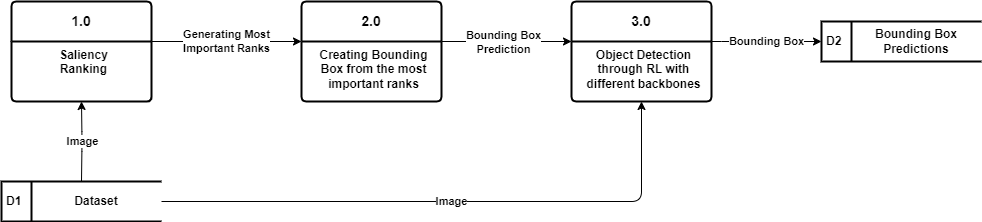

The diagram above was exported from draw.io. Its source (the exported page's mxGraphModel, read from the mxfile embedded in the PNG):
<mxGraphModel dx="1050" dy="542" grid="1" gridSize="10" guides="1" tooltips="1" connect="1" arrows="1" fold="1" page="1" pageScale="1" pageWidth="1169" pageHeight="1654" math="0" shadow="0">
  <root>
    <mxCell id="0" />
    <mxCell id="1" parent="0" />
    <mxCell id="OcAyvfWfaxJtxsPEBsyQ-1" value="&lt;b&gt;1.0&lt;/b&gt;" style="swimlane;childLayout=stackLayout;horizontal=1;startSize=40;horizontalStack=0;rounded=1;fontSize=14;fontStyle=0;strokeWidth=2;resizeParent=0;resizeLast=1;shadow=0;dashed=0;align=center;arcSize=4;whiteSpace=wrap;html=1;" vertex="1" parent="1">
      <mxGeometry x="120" y="260" width="140" height="100" as="geometry">
        <mxRectangle x="330" y="270" width="80" height="50" as="alternateBounds" />
      </mxGeometry>
    </mxCell>
    <mxCell id="OcAyvfWfaxJtxsPEBsyQ-2" value="&lt;b&gt;Saliency &lt;br&gt;Ranking&lt;/b&gt;" style="align=center;strokeColor=none;fillColor=none;spacingLeft=4;fontSize=12;verticalAlign=top;resizable=0;rotatable=0;part=1;html=1;" vertex="1" parent="OcAyvfWfaxJtxsPEBsyQ-1">
      <mxGeometry y="40" width="140" height="60" as="geometry" />
    </mxCell>
    <mxCell id="OcAyvfWfaxJtxsPEBsyQ-3" value="&lt;b&gt;Image&lt;/b&gt;" style="edgeStyle=orthogonalEdgeStyle;rounded=1;orthogonalLoop=1;jettySize=auto;html=1;exitX=0.5;exitY=0;exitDx=0;exitDy=0;entryX=0.5;entryY=1;entryDx=0;entryDy=0;" edge="1" parent="1" target="OcAyvfWfaxJtxsPEBsyQ-1">
      <mxGeometry relative="1" as="geometry">
        <mxPoint x="190" y="440" as="sourcePoint" />
      </mxGeometry>
    </mxCell>
    <mxCell id="OcAyvfWfaxJtxsPEBsyQ-6" value="&lt;b&gt;Generating Most&lt;br&gt;Important Ranks&lt;br&gt;&lt;/b&gt;" style="edgeStyle=orthogonalEdgeStyle;rounded=1;orthogonalLoop=1;jettySize=auto;html=1;exitX=1;exitY=0;exitDx=0;exitDy=0;entryX=0;entryY=0;entryDx=0;entryDy=0;" edge="1" parent="1" source="OcAyvfWfaxJtxsPEBsyQ-2" target="OcAyvfWfaxJtxsPEBsyQ-23">
      <mxGeometry relative="1" as="geometry">
        <Array as="points">
          <mxPoint x="340" y="300" />
          <mxPoint x="340" y="300" />
        </Array>
        <mxPoint x="410" y="300" as="targetPoint" />
        <mxPoint as="offset" />
      </mxGeometry>
    </mxCell>
    <mxCell id="OcAyvfWfaxJtxsPEBsyQ-15" value="&lt;b&gt;D1&lt;/b&gt;" style="html=1;dashed=0;whiteSpace=wrap;shape=mxgraph.dfd.dataStoreID;align=left;spacingLeft=3;points=[[0,0],[0.5,0],[1,0],[0,0.5],[1,0.5],[0,1],[0.5,1],[1,1]];strokeWidth=2;" vertex="1" parent="1">
      <mxGeometry x="110" y="440" width="160" height="40" as="geometry" />
    </mxCell>
    <mxCell id="OcAyvfWfaxJtxsPEBsyQ-18" value="&lt;b&gt;Image&lt;/b&gt;" style="edgeStyle=orthogonalEdgeStyle;rounded=1;orthogonalLoop=1;jettySize=auto;html=1;exitX=1;exitY=0.5;exitDx=0;exitDy=0;entryX=0.5;entryY=1;entryDx=0;entryDy=0;" edge="1" parent="1" source="OcAyvfWfaxJtxsPEBsyQ-16" target="OcAyvfWfaxJtxsPEBsyQ-20">
      <mxGeometry relative="1" as="geometry">
        <mxPoint x="480" y="350" as="targetPoint" />
      </mxGeometry>
    </mxCell>
    <mxCell id="OcAyvfWfaxJtxsPEBsyQ-16" value="&lt;b&gt;Dataset&lt;br&gt;&lt;/b&gt;" style="text;html=1;strokeColor=none;fillColor=none;align=center;verticalAlign=middle;whiteSpace=wrap;rounded=0;" vertex="1" parent="1">
      <mxGeometry x="140" y="445" width="130" height="30" as="geometry" />
    </mxCell>
    <mxCell id="OcAyvfWfaxJtxsPEBsyQ-19" value="&lt;b&gt;3.0&lt;/b&gt;" style="swimlane;childLayout=stackLayout;horizontal=1;startSize=40;horizontalStack=0;rounded=1;fontSize=14;fontStyle=0;strokeWidth=2;resizeParent=0;resizeLast=1;shadow=0;dashed=0;align=center;arcSize=4;whiteSpace=wrap;html=1;" vertex="1" parent="1">
      <mxGeometry x="680" y="260" width="140" height="100" as="geometry">
        <mxRectangle x="330" y="270" width="80" height="50" as="alternateBounds" />
      </mxGeometry>
    </mxCell>
    <mxCell id="OcAyvfWfaxJtxsPEBsyQ-20" value="&lt;b&gt;Object Detection &lt;br&gt;through RL with &lt;br&gt;different backbones&lt;br&gt;&lt;/b&gt;" style="align=center;strokeColor=none;fillColor=none;spacingLeft=4;fontSize=12;verticalAlign=top;resizable=0;rotatable=0;part=1;html=1;" vertex="1" parent="OcAyvfWfaxJtxsPEBsyQ-19">
      <mxGeometry y="40" width="140" height="60" as="geometry" />
    </mxCell>
    <mxCell id="OcAyvfWfaxJtxsPEBsyQ-21" value="&lt;b&gt;Bounding Box&lt;/b&gt;" style="edgeStyle=orthogonalEdgeStyle;rounded=1;orthogonalLoop=1;jettySize=auto;html=1;exitX=1;exitY=0;exitDx=0;exitDy=0;entryX=0;entryY=0;entryDx=0;entryDy=0;" edge="1" parent="1" source="OcAyvfWfaxJtxsPEBsyQ-20">
      <mxGeometry relative="1" as="geometry">
        <Array as="points">
          <mxPoint x="840" y="300" />
          <mxPoint x="840" y="300" />
        </Array>
        <mxPoint x="930" y="300" as="targetPoint" />
      </mxGeometry>
    </mxCell>
    <mxCell id="OcAyvfWfaxJtxsPEBsyQ-22" value="&lt;b&gt;2.0&lt;/b&gt;" style="swimlane;childLayout=stackLayout;horizontal=1;startSize=40;horizontalStack=0;rounded=1;fontSize=14;fontStyle=0;strokeWidth=2;resizeParent=0;resizeLast=1;shadow=0;dashed=0;align=center;arcSize=4;whiteSpace=wrap;html=1;" vertex="1" parent="1">
      <mxGeometry x="410" y="260" width="140" height="100" as="geometry">
        <mxRectangle x="330" y="270" width="80" height="50" as="alternateBounds" />
      </mxGeometry>
    </mxCell>
    <mxCell id="OcAyvfWfaxJtxsPEBsyQ-23" value="&lt;b&gt;Creating Bounding &lt;br&gt;Box from the most &lt;br&gt;important ranks&lt;/b&gt;" style="align=center;strokeColor=none;fillColor=none;spacingLeft=4;fontSize=12;verticalAlign=top;resizable=0;rotatable=0;part=1;html=1;" vertex="1" parent="OcAyvfWfaxJtxsPEBsyQ-22">
      <mxGeometry y="40" width="140" height="60" as="geometry" />
    </mxCell>
    <mxCell id="OcAyvfWfaxJtxsPEBsyQ-24" style="edgeStyle=orthogonalEdgeStyle;rounded=0;orthogonalLoop=1;jettySize=auto;html=1;exitX=1;exitY=0;exitDx=0;exitDy=0;entryX=0;entryY=0;entryDx=0;entryDy=0;" edge="1" parent="1" source="OcAyvfWfaxJtxsPEBsyQ-23" target="OcAyvfWfaxJtxsPEBsyQ-20">
      <mxGeometry relative="1" as="geometry">
        <Array as="points">
          <mxPoint x="620" y="300" />
          <mxPoint x="620" y="300" />
        </Array>
      </mxGeometry>
    </mxCell>
    <mxCell id="OcAyvfWfaxJtxsPEBsyQ-25" value="&lt;b&gt;Bounding Box &lt;br&gt;Prediction&lt;/b&gt;" style="edgeLabel;html=1;align=center;verticalAlign=middle;resizable=0;points=[];" vertex="1" connectable="0" parent="OcAyvfWfaxJtxsPEBsyQ-24">
      <mxGeometry x="-0.0646" y="4" relative="1" as="geometry">
        <mxPoint y="4" as="offset" />
      </mxGeometry>
    </mxCell>
    <mxCell id="OcAyvfWfaxJtxsPEBsyQ-27" value="&lt;b&gt;D2&lt;/b&gt;" style="html=1;dashed=0;whiteSpace=wrap;shape=mxgraph.dfd.dataStoreID;align=left;spacingLeft=3;points=[[0,0],[0.5,0],[1,0],[0,0.5],[1,0.5],[0,1],[0.5,1],[1,1]];strokeWidth=2;" vertex="1" parent="1">
      <mxGeometry x="930" y="280" width="160" height="40" as="geometry" />
    </mxCell>
    <mxCell id="OcAyvfWfaxJtxsPEBsyQ-28" value="&lt;b&gt;Bounding Box Predictions&lt;br&gt;&lt;/b&gt;" style="text;html=1;strokeColor=none;fillColor=none;align=center;verticalAlign=middle;whiteSpace=wrap;rounded=0;" vertex="1" parent="1">
      <mxGeometry x="960" y="285" width="130" height="30" as="geometry" />
    </mxCell>
  </root>
</mxGraphModel>